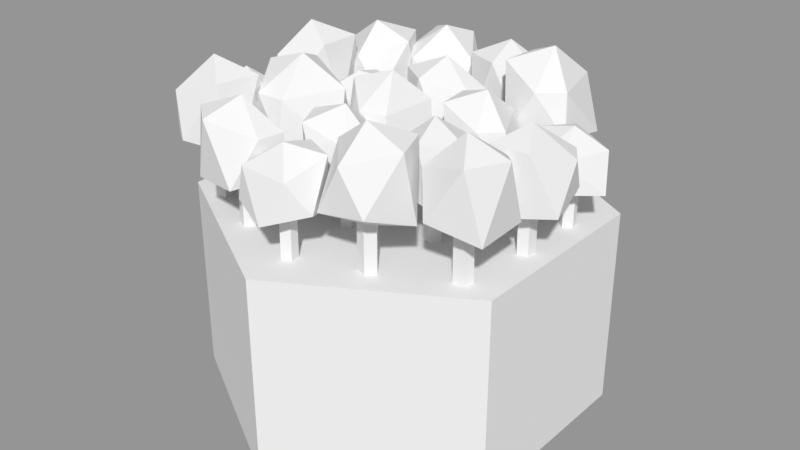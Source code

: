 # Source: forest01.blend  (saved by Blender 2.79.0; exported with 4.5.12 LTS)
import bpy
from mathutils import Matrix  # noqa: F401  (used for matrix-valued properties, if any)

bpy.ops.wm.read_factory_settings(use_empty=True)
scene = bpy.context.scene
scene.name = 'Scene'

# ---- collections
col_collection_1 = bpy.data.collections.new('Collection 1'); scene.collection.children.link(col_collection_1)

# ---- materials (node trees are filled in below, after node groups)
mat_top = bpy.data.materials.new('Top')
mat_top.alpha_threshold = 0.0
mat_top.use_transparent_shadow = False
mat_top.roughness = 0.5
mat_base = bpy.data.materials.new('Base')
mat_base.alpha_threshold = 0.0
mat_base.use_transparent_shadow = False
mat_base.roughness = 0.5
mat_stems = bpy.data.materials.new('Stems')
mat_stems.alpha_threshold = 0.0
mat_stems.use_transparent_shadow = False
mat_stems.roughness = 0.5
mat_canopy = bpy.data.materials.new('Canopy')
mat_canopy.alpha_threshold = 0.0
mat_canopy.use_transparent_shadow = False
mat_canopy.roughness = 0.5

# ---- material node trees

# ---- meshes
me_cylinder_002 = bpy.data.meshes.new('Cylinder.002')
me_cylinder_002.from_pydata([(0.0, 0.5, -0.25), (0.0, 0.5, 0.25), (0.433, 0.25, -0.25), (0.433, 0.25, 0.25), (0.433, -0.25, -0.25), (0.433, -0.25, 0.25), (-4.371e-08, -0.5, -0.25), (-4.371e-08, -0.5, 0.25), (-0.433, -0.25, -0.25), (-0.433, -0.25, 0.25), (-0.433, 0.25, -0.25), (-0.433, 0.25, 0.25), (-0.02333, -0.189, 0.25), (-0.01045, -0.1671, 0.25), (0.01443, -0.1725, 0.25), (0.01692, -0.1977, 0.25), (-0.006416, -0.2079, 0.25), (0.04724, -0.1037, 0.3697), (0.1042, -0.2063, 0.3872), (0.008676, -0.2924, 0.3697), (-0.09055, -0.2255, 0.3614), (-0.06613, -0.1149, 0.3921), (0.09242, -0.2028, 0.4735), (0.06258, -0.2588, 0.4735), (-0.05078, -0.27, 0.5081), (-0.09423, -0.1884, 0.5063), (-0.009666, -0.1071, 0.4735), (-0.001771, -0.1869, 0.5376), (-0.02333, -0.189, 0.3491), (-0.01866, -0.1942, 0.3455), (-0.006416, -0.2079, 0.348), (3.388e-05, -0.2051, 0.3465), (0.01692, -0.1977, 0.3514), (0.01617, -0.1901, 0.3494), (0.01443, -0.1725, 0.35), (0.007551, -0.171, 0.347), (-0.01045, -0.1671, 0.3533), (-0.01401, -0.1732, 0.3513), (-0.0259, -0.007341, 0.25), (0.000345, -0.002442, 0.25), (0.01313, -0.02589, 0.25), (-0.00521, -0.04528, 0.25), (-0.02933, -0.03382, 0.25), (0.09045, -0.00432, 0.3817), (0.04792, -0.1204, 0.4009), (-0.08623, -0.1042, 0.3817), (-0.1012, 0.02066, 0.3726), (0.003667, 0.07777, 0.4064), (0.04259, -0.1086, 0.4959), (-0.02245, -0.1237, 0.4959), (-0.1092, -0.04159, 0.534), (-0.0741, 0.04927, 0.532), (0.04868, 0.03844, 0.4959), (-0.009393, -0.02296, 0.5665), (-0.0259, -0.007341, 0.3591), (-0.02685, -0.01466, 0.355), (-0.02933, -0.03382, 0.3578), (-0.02267, -0.03699, 0.3562), (-0.00521, -0.04528, 0.3616), (0.0003106, -0.03945, 0.3594), (0.01313, -0.02589, 0.36), (0.009598, -0.01941, 0.3568), (0.000345, -0.002442, 0.3637), (-0.006909, -0.003796, 0.3615), (-0.1616, 0.06532, 0.25), (-0.1555, 0.04207, 0.25), (-0.1758, 0.02837, 0.25), (-0.1944, 0.04316, 0.25), (-0.1857, 0.066, 0.25), (-0.1513, -0.03948, 0.3577), (-0.2584, -0.01171, 0.3734), (-0.2527, 0.1109, 0.3577), (-0.1414, 0.1359, 0.3503), (-0.08315, 0.04642, 0.3779), (-0.2482, -0.005827, 0.4511), (-0.266, 0.05154, 0.4511), (-0.1979, 0.1374, 0.4822), (-0.1139, 0.114, 0.4806), (-0.1156, 0.002162, 0.4511), (-0.1746, 0.04898, 0.5088), (-0.1616, 0.06532, 0.3392), (-0.1683, 0.06551, 0.3359), (-0.1857, 0.066, 0.3382), (-0.1881, 0.05968, 0.3369), (-0.1944, 0.04316, 0.3413), (-0.1888, 0.03871, 0.3395), (-0.1758, 0.02837, 0.34), (-0.1702, 0.03216, 0.3373), (-0.1555, 0.04207, 0.343), (-0.1572, 0.0485, 0.3412), (-0.1904, -0.1113, 0.25), (-0.162, -0.1126, 0.25), (-0.1563, -0.1392, 0.25), (-0.1813, -0.1544, 0.25), (-0.2024, -0.1372, 0.25), (-0.07019, -0.1357, 0.3945), (-0.1507, -0.2426, 0.4156), (-0.2831, -0.1947, 0.3945), (-0.2587, -0.06537, 0.3846), (-0.133, -0.03252, 0.4216), (-0.1525, -0.2295, 0.5199), (-0.2239, -0.2293, 0.5199), (-0.2868, -0.1262, 0.5617), (-0.2218, -0.04292, 0.5595), (-0.0994, -0.08274, 0.5199), (-0.1785, -0.1309, 0.5974), (-0.1904, -0.1113, 0.3697), (-0.1937, -0.1185, 0.3653), (-0.2024, -0.1372, 0.3683), (-0.1966, -0.1419, 0.3666), (-0.1813, -0.1544, 0.3725), (-0.1738, -0.1498, 0.3701), (-0.1563, -0.1392, 0.3707), (-0.1579, -0.1318, 0.3672), (-0.162, -0.1126, 0.3748), (-0.1698, -0.1122, 0.3723), (-0.1985, -0.3295, 0.25), (-0.1944, -0.3038, 0.25), (-0.1683, -0.299, 0.25), (-0.1563, -0.3216, 0.25), (-0.175, -0.3405, 0.25), (-0.1628, -0.2213, 0.3764), (-0.06882, -0.2949, 0.3949), (-0.1283, -0.4138, 0.3764), (-0.2495, -0.3905, 0.3677), (-0.268, -0.2769, 0.4001), (-0.08151, -0.2964, 0.4861), (-0.08901, -0.3608, 0.4861), (-0.1942, -0.4164, 0.5226), (-0.2672, -0.3571, 0.5207), (-0.2165, -0.2471, 0.4861), (-0.1785, -0.3189, 0.5538), (-0.1985, -0.3295, 0.3547), (-0.192, -0.3325, 0.3508), (-0.175, -0.3405, 0.3535), (-0.1698, -0.3353, 0.352), (-0.1563, -0.3216, 0.3571), (-0.1599, -0.3148, 0.355), (-0.1683, -0.299, 0.3556), (-0.1755, -0.3003, 0.3525), (-0.1944, -0.3038, 0.3592), (-0.1955, -0.3109, 0.357), (-0.3148, -0.2666, 0.25), (-0.3413, -0.276, 0.25), (-0.3571, -0.2536, 0.25), (-0.3404, -0.2304, 0.25), (-0.3142, -0.2384, 0.25), (-0.4346, -0.2887, 0.3928), (-0.4037, -0.1608, 0.4136), (-0.2633, -0.1558, 0.3928), (-0.2339, -0.2835, 0.3829), (-0.3358, -0.3601, 0.4195), (-0.3968, -0.1722, 0.5166), (-0.3314, -0.1459, 0.5166), (-0.2326, -0.2173, 0.5579), (-0.2587, -0.3177, 0.5557), (-0.3866, -0.3265, 0.5166), (-0.3336, -0.253, 0.5931), (-0.3148, -0.2666, 0.3683), (-0.3146, -0.2588, 0.3639), (-0.3142, -0.2384, 0.3669), (-0.3214, -0.2362, 0.3652), (-0.3404, -0.2304, 0.371), (-0.3454, -0.2374, 0.3686), (-0.3571, -0.2536, 0.3693), (-0.3528, -0.2598, 0.3658), (-0.3413, -0.276, 0.3733), (-0.334, -0.2734, 0.3708), (-0.3887, -0.1243, 0.25), (-0.4136, -0.1167, 0.25), (-0.409, -0.09538, 0.25), (-0.3813, -0.08979, 0.25), (-0.3688, -0.1077, 0.25), (-0.4869, -0.0779, 0.3598), (-0.3766, -0.01644, 0.3759), (-0.2761, -0.08334, 0.3598), (-0.3447, -0.1747, 0.3523), (-0.4683, -0.17, 0.3804), (-0.3798, -0.02667, 0.4551), (-0.3163, -0.04349, 0.4551), (-0.2977, -0.1356, 0.4868), (-0.3856, -0.183, 0.4852), (-0.4801, -0.1245, 0.4551), (-0.3923, -0.1068, 0.5139), (-0.3887, -0.1243, 0.341), (-0.3832, -0.1197, 0.3376), (-0.3688, -0.1077, 0.3399), (-0.3722, -0.1027, 0.3386), (-0.3813, -0.08979, 0.3431), (-0.3896, -0.09147, 0.3412), (-0.409, -0.09538, 0.3417), (-0.4103, -0.1013, 0.339), (-0.4136, -0.1167, 0.3448), (-0.4067, -0.1188, 0.343), (-0.2513, 0.232, 0.25), (-0.2667, 0.2105, 0.25), (-0.2941, 0.2167, 0.25), (-0.2956, 0.2419, 0.25), (-0.2692, 0.2514, 0.25), (-0.3337, 0.1488, 0.3831), (-0.3921, 0.2531, 0.4025), (-0.282, 0.3364, 0.3831), (-0.175, 0.2666, 0.3739), (-0.2074, 0.1566, 0.408), (-0.3792, 0.2493, 0.4985), (-0.3434, 0.3044, 0.4985), (-0.217, 0.3123, 0.537), (-0.1727, 0.2293, 0.535), (-0.2704, 0.1505, 0.4985), (-0.2754, 0.2305, 0.5699), (-0.2513, 0.232, 0.3602), (-0.2563, 0.2374, 0.3562), (-0.2692, 0.2514, 0.359), (-0.2765, 0.2488, 0.3574), (-0.2956, 0.2419, 0.3628), (-0.2952, 0.2343, 0.3606), (-0.2941, 0.2167, 0.3612), (-0.2865, 0.215, 0.3579), (-0.2667, 0.2105, 0.3649), (-0.2624, 0.2165, 0.3627), (-0.3372, 0.07298, 0.25), (-0.3607, 0.05741, 0.25), (-0.38, 0.07563, 0.25), (-0.3684, 0.1025, 0.25), (-0.3419, 0.1008, 0.25), (-0.4473, 0.02261, 0.3914), (-0.4419, 0.1558, 0.4121), (-0.309, 0.1943, 0.3914), (-0.2568, 0.07564, 0.3817), (-0.3395, -0.02406, 0.4179), (-0.4333, 0.1463, 0.5141), (-0.3758, 0.1878, 0.5141), (-0.268, 0.1411, 0.555), (-0.274, 0.03605, 0.5528), (-0.3944, -0.003099, 0.5141), (-0.3576, 0.08186, 0.5899), (-0.3372, 0.07298, 0.3671), (-0.3385, 0.08068, 0.3628), (-0.3419, 0.1008, 0.3658), (-0.3492, 0.1013, 0.3641), (-0.3684, 0.1025, 0.3699), (-0.3719, 0.09438, 0.3675), (-0.38, 0.07563, 0.3681), (-0.3747, 0.07059, 0.3647), (-0.3607, 0.05741, 0.3721), (-0.3542, 0.06171, 0.3697), (-0.1243, 0.3421, 0.25), (-0.1034, 0.3251, 0.25), (-0.1142, 0.3018, 0.25), (-0.1418, 0.3044, 0.25), (-0.148, 0.3293, 0.25), (-0.04685, 0.2557, 0.381), (-0.1685, 0.2205, 0.4002), (-0.2418, 0.3315, 0.381), (-0.15, 0.4154, 0.372), (-0.03605, 0.3692, 0.4056), (-0.1624, 0.2313, 0.4946), (-0.2166, 0.2719, 0.4946), (-0.2058, 0.3854, 0.5325), (-0.1093, 0.4116, 0.5306), (-0.03901, 0.3122, 0.4946), (-0.1263, 0.3205, 0.5649), (-0.1243, 0.3421, 0.3585), (-0.1308, 0.3386, 0.3545), (-0.148, 0.3293, 0.3573), (-0.1463, 0.3224, 0.3557), (-0.1418, 0.3044, 0.3611), (-0.1335, 0.3036, 0.3589), (-0.1142, 0.3018, 0.3595), (-0.1112, 0.3082, 0.3563), (-0.1034, 0.3251, 0.3631), (-0.1091, 0.3298, 0.3609), (-0.02277, 0.1536, 0.25), (-0.02142, 0.1797, 0.25), (0.003673, 0.1861, 0.25), (0.01783, 0.164, 0.25), (0.001493, 0.1439, 0.25), (0.0008877, 0.2647, 0.3759), (0.1009, 0.1961, 0.3943), (0.05508, 0.07279, 0.3759), (-0.0664, 0.08898, 0.3673), (-0.09652, 0.2023, 0.3995), (0.08864, 0.1939, 0.4851), (0.08805, 0.1286, 0.4851), (-0.009362, 0.06619, 0.5215), (-0.08729, 0.1216, 0.5196), (-0.04907, 0.2355, 0.4851), (-0.004237, 0.1654, 0.5526), (-0.02277, 0.1536, 0.3543), (-0.01606, 0.1509, 0.3505), (0.001493, 0.1439, 0.3531), (0.006009, 0.1494, 0.3516), (0.01783, 0.164, 0.3567), (0.01357, 0.1706, 0.3546), (0.003673, 0.1861, 0.3552), (-0.003262, 0.1843, 0.3521), (-0.02142, 0.1797, 0.3587), (-0.02179, 0.1724, 0.3566), (0.02788, 0.3389, 0.25), (0.02395, 0.3648, 0.25), (0.04735, 0.3766, 0.25), (0.06575, 0.3581, 0.25), (0.05372, 0.3348, 0.25), (0.02875, 0.453, 0.377), (0.1411, 0.4081, 0.3955), (0.1208, 0.277, 0.377), (-0.002034, 0.2659, 0.3683), (-0.05455, 0.3703, 0.4008), (0.1294, 0.4032, 0.4871), (0.142, 0.339, 0.4871), (0.05871, 0.2563, 0.5238), (-0.02918, 0.2932, 0.5219), (-0.01453, 0.4133, 0.4871), (0.04373, 0.3546, 0.5552), (0.02788, 0.3389, 0.3552), (0.03502, 0.3378, 0.3513), (0.05372, 0.3348, 0.354), (0.05704, 0.3412, 0.3525), (0.06575, 0.3581, 0.3576), (0.06021, 0.3637, 0.3555), (0.04735, 0.3766, 0.3561), (0.04088, 0.3734, 0.353), (0.02395, 0.3648, 0.3597), (0.02504, 0.3576, 0.3575), (0.2026, 0.2737, 0.25), (0.2261, 0.2903, 0.25), (0.2458, 0.2723, 0.25), (0.2345, 0.2445, 0.25), (0.2078, 0.2454, 0.25), (0.3126, 0.3284, 0.395), (0.3091, 0.1923, 0.4161), (0.176, 0.149, 0.395), (0.1219, 0.2685, 0.385), (0.2037, 0.3728, 0.4221), (0.3003, 0.2018, 0.5206), (0.2431, 0.1576, 0.5206), (0.1341, 0.202, 0.5625), (0.1386, 0.3094, 0.5604), (0.2591, 0.3531, 0.5206), (0.2234, 0.2652, 0.5983), (0.2026, 0.2737, 0.3701), (0.2041, 0.2658, 0.3656), (0.2078, 0.2454, 0.3687), (0.2152, 0.2451, 0.3669), (0.2345, 0.2445, 0.3728), (0.2379, 0.2529, 0.3704), (0.2458, 0.2723, 0.3711), (0.2403, 0.2772, 0.3675), (0.2261, 0.2903, 0.3752), (0.2196, 0.2857, 0.3727), (0.1568, 0.078, 0.25), (0.1763, 0.09432, 0.25), (0.1979, 0.08095, 0.25), (0.1919, 0.05636, 0.25), (0.1665, 0.05454, 0.25), (0.2518, 0.1349, 0.3697), (0.2713, 0.01924, 0.3872), (0.1526, -0.03017, 0.3697), (0.08129, 0.06591, 0.3615), (0.1412, 0.1621, 0.3921), (0.2614, 0.02643, 0.4735), (0.2146, -0.01643, 0.4735), (0.104, 0.01074, 0.5081), (0.09019, 0.1022, 0.5063), (0.197, 0.1507, 0.4735), (0.1779, 0.07283, 0.5376), (0.1568, 0.078, 0.3492), (0.1595, 0.07152, 0.3455), (0.1665, 0.05454, 0.348), (0.1735, 0.05504, 0.3466), (0.1919, 0.05636, 0.3515), (0.1937, 0.06376, 0.3494), (0.1979, 0.08095, 0.35), (0.1919, 0.08465, 0.3471), (0.1763, 0.09432, 0.3534), (0.1709, 0.08981, 0.3513), (0.1923, -0.1406, 0.25), (0.1681, -0.1332, 0.25), (0.1675, -0.1077, 0.25), (0.1915, -0.09946, 0.25), (0.2068, -0.1198, 0.25), (0.09297, -0.09182, 0.3697), (0.1795, -0.01259, 0.3872), (0.2855, -0.08549, 0.3697), (0.2435, -0.1975, 0.3614), (0.1302, -0.1995, 0.3921), (0.1789, -0.02485, 0.4735), (0.2403, -0.04087, 0.4735), (0.2775, -0.1485, 0.5081), (0.2082, -0.2097, 0.5063), (0.1095, -0.1464, 0.4735), (0.1852, -0.1202, 0.5376), (0.1923, -0.1406, 0.3491), (0.1963, -0.1349, 0.3455), (0.2068, -0.1198, 0.348), (0.2025, -0.1142, 0.3465), (0.1915, -0.09946, 0.3514), (0.1843, -0.102, 0.3494), (0.1675, -0.1077, 0.35), (0.1677, -0.1148, 0.347), (0.1681, -0.1332, 0.3533), (0.1748, -0.1353, 0.3513), (0.3592, 0.142, 0.25), (0.3827, 0.1414, 0.25), (0.3879, 0.1195, 0.25), (0.3676, 0.1066, 0.25), (0.3499, 0.1204, 0.25), (0.4588, 0.1239, 0.3482), (0.3946, 0.03429, 0.3625), (0.2845, 0.07155, 0.3482), (0.3021, 0.1787, 0.3414), (0.405, 0.208, 0.3666), (0.3929, 0.04506, 0.4334), (0.334, 0.04396, 0.4334), (0.2801, 0.128, 0.4618), (0.332, 0.1979, 0.4603), (0.4337, 0.1671, 0.4334), (0.3695, 0.126, 0.486), (0.3592, 0.142, 0.3313), (0.3567, 0.136, 0.3283), (0.3499, 0.1204, 0.3304), (0.3548, 0.1166, 0.3292), (0.3676, 0.1066, 0.3332), (0.3737, 0.1105, 0.3316), (0.3879, 0.1195, 0.332), (0.3865, 0.1256, 0.3296), (0.3827, 0.1414, 0.3348), (0.3762, 0.1416, 0.3331), (0.361, -0.06053, 0.25), (0.3478, -0.03846, 0.25), (0.3646, -0.01842, 0.25), (0.3881, -0.0281, 0.25), (0.3859, -0.05413, 0.25), (0.3194, 0.04403, 0.3736), (0.4377, 0.04714, 0.3917), (0.4681, -0.08049, 0.3736), (0.3611, -0.1389, 0.3651), (0.2748, -0.06429, 0.3968), (0.4289, 0.03809, 0.4808), (0.4642, -0.01557, 0.4808), (0.4196, -0.1239, 0.5166), (0.3264, -0.1247, 0.5147), (0.295, -0.00927, 0.4808), (0.3695, -0.03993, 0.5471), (0.361, -0.06053, 0.3524), (0.3679, -0.05876, 0.3486), (0.3859, -0.05413, 0.3512), (0.3865, -0.04693, 0.3497), (0.3881, -0.0281, 0.3548), (0.381, -0.02519, 0.3527), (0.3646, -0.01842, 0.3533), (0.36, -0.02396, 0.3502), (0.3478, -0.03846, 0.3567), (0.3515, -0.04456, 0.3546), (0.3559, -0.2408, 0.25), (0.3289, -0.2414, 0.25), (0.3192, -0.2157, 0.25), (0.3402, -0.1992, 0.25), (0.3628, -0.2148, 0.25), (0.2389, -0.2244, 0.3852), (0.2969, -0.1149, 0.405), (0.4291, -0.1535, 0.3852), (0.4276, -0.2815, 0.3759), (0.315, -0.3214, 0.4106), (0.3006, -0.1276, 0.5025), (0.3678, -0.1233, 0.5025), (0.4439, -0.2203, 0.5416), (0.3967, -0.3058, 0.5396), (0.2751, -0.2744, 0.5025), (0.3414, -0.2224, 0.575), (0.3559, -0.2408, 0.362), (0.3578, -0.2336, 0.3579), (0.3628, -0.2148, 0.3607), (0.3566, -0.2105, 0.3591), (0.3402, -0.1992, 0.3646), (0.3339, -0.2042, 0.3623), (0.3192, -0.2157, 0.363), (0.3219, -0.2228, 0.3596), (0.3289, -0.2414, 0.3668), (0.3364, -0.2412, 0.3645), (0.1929, -0.3149, 0.25), (0.1743, -0.3343, 0.25), (0.1469, -0.3247, 0.25), (0.1485, -0.2994, 0.25), (0.1769, -0.2934, 0.25), (0.09729, -0.387, 0.3884), (0.05034, -0.2761, 0.4086), (0.1746, -0.2074, 0.3884), (0.2761, -0.2903, 0.3789), (0.2287, -0.3953, 0.4143), (0.06318, -0.2815, 0.5084), (0.1071, -0.2314, 0.5084), (0.2385, -0.2397, 0.5484), (0.2737, -0.3276, 0.5464), (0.1628, -0.3934, 0.5084), (0.1679, -0.3134, 0.5826), (0.1929, -0.3149, 0.3646), (0.1885, -0.309, 0.3604), (0.1769, -0.2934, 0.3633), (0.1691, -0.2951, 0.3616), (0.1485, -0.2994, 0.3673), (0.148, -0.307, 0.365), (0.1469, -0.3247, 0.3656), (0.1545, -0.3274, 0.3622), (0.1743, -0.3343, 0.3695), (0.1795, -0.3289, 0.3671), (0.01491, -0.3611, 0.25), (0.0182, -0.3852, 0.25), (-0.003666, -0.3958, 0.25), (-0.02046, -0.3783, 0.25), (-0.00898, -0.3569, 0.25), (0.01249, -0.4669, 0.3589), (-0.091, -0.4233, 0.3748), (-0.07036, -0.3022, 0.3589), (0.04368, -0.294, 0.3514), (0.09089, -0.3916, 0.3793), (-0.08011, -0.419, 0.4533), (-0.09089, -0.3593, 0.4533), (-0.01249, -0.284, 0.4848), (0.06846, -0.3198, 0.4832), (0.05318, -0.4308, 0.4533), (2.661e-10, -0.3755, 0.5117), (0.01491, -0.3611, 0.3402), (0.008309, -0.36, 0.3369), (-0.00898, -0.3569, 0.3391), (-0.01215, -0.3628, 0.3378), (-0.02046, -0.3783, 0.3423), (-0.01541, -0.3836, 0.3404), (-0.003666, -0.3958, 0.3409), (0.002376, -0.3929, 0.3383), (0.0182, -0.3852, 0.344), (0.01729, -0.3785, 0.3422)], [], [(0, 1, 3, 2), (2, 3, 5, 4), (4, 5, 7, 6), (6, 7, 9, 8), (3, 1, 11, 9, 7, 5), (8, 9, 11, 10), (10, 11, 1, 0), (0, 2, 4, 6, 8, 10), (12, 28, 37, 36, 13), (13, 36, 35, 34, 14), (14, 34, 33, 32, 15), (15, 32, 31, 30, 16), (16, 30, 29, 28, 12), (12, 13, 14, 15, 16), (17, 35, 36, 37, 21), (17, 21, 26), (18, 17, 22), (19, 18, 23), (20, 19, 24), (21, 20, 25), (17, 26, 22), (18, 22, 23), (19, 23, 24), (20, 24, 25), (21, 25, 26), (22, 26, 27), (23, 22, 27), (24, 23, 27), (25, 24, 27), (26, 25, 27), (33, 34, 35, 17, 18), (31, 32, 33, 18, 19), (37, 28, 29, 20, 21), (29, 30, 31, 19, 20), (38, 54, 63, 62, 39), (39, 62, 61, 60, 40), (40, 60, 59, 58, 41), (41, 58, 57, 56, 42), (42, 56, 55, 54, 38), (38, 39, 40, 41, 42), (43, 61, 62, 63, 47), (43, 47, 52), (44, 43, 48), (45, 44, 49), (46, 45, 50), (47, 46, 51), (43, 52, 48), (44, 48, 49), (45, 49, 50), (46, 50, 51), (47, 51, 52), (48, 52, 53), (49, 48, 53), (50, 49, 53), (51, 50, 53), (52, 51, 53), (59, 60, 61, 43, 44), (57, 58, 59, 44, 45), (63, 54, 55, 46, 47), (55, 56, 57, 45, 46), (64, 80, 89, 88, 65), (65, 88, 87, 86, 66), (66, 86, 85, 84, 67), (67, 84, 83, 82, 68), (68, 82, 81, 80, 64), (64, 65, 66, 67, 68), (69, 87, 88, 89, 73), (69, 73, 78), (70, 69, 74), (71, 70, 75), (72, 71, 76), (73, 72, 77), (69, 78, 74), (70, 74, 75), (71, 75, 76), (72, 76, 77), (73, 77, 78), (74, 78, 79), (75, 74, 79), (76, 75, 79), (77, 76, 79), (78, 77, 79), (85, 86, 87, 69, 70), (83, 84, 85, 70, 71), (89, 80, 81, 72, 73), (81, 82, 83, 71, 72), (90, 106, 115, 114, 91), (91, 114, 113, 112, 92), (92, 112, 111, 110, 93), (93, 110, 109, 108, 94), (94, 108, 107, 106, 90), (90, 91, 92, 93, 94), (95, 113, 114, 115, 99), (95, 99, 104), (96, 95, 100), (97, 96, 101), (98, 97, 102), (99, 98, 103), (95, 104, 100), (96, 100, 101), (97, 101, 102), (98, 102, 103), (99, 103, 104), (100, 104, 105), (101, 100, 105), (102, 101, 105), (103, 102, 105), (104, 103, 105), (111, 112, 113, 95, 96), (109, 110, 111, 96, 97), (115, 106, 107, 98, 99), (107, 108, 109, 97, 98), (116, 132, 141, 140, 117), (117, 140, 139, 138, 118), (118, 138, 137, 136, 119), (119, 136, 135, 134, 120), (120, 134, 133, 132, 116), (116, 117, 118, 119, 120), (121, 139, 140, 141, 125), (121, 125, 130), (122, 121, 126), (123, 122, 127), (124, 123, 128), (125, 124, 129), (121, 130, 126), (122, 126, 127), (123, 127, 128), (124, 128, 129), (125, 129, 130), (126, 130, 131), (127, 126, 131), (128, 127, 131), (129, 128, 131), (130, 129, 131), (137, 138, 139, 121, 122), (135, 136, 137, 122, 123), (141, 132, 133, 124, 125), (133, 134, 135, 123, 124), (142, 158, 167, 166, 143), (143, 166, 165, 164, 144), (144, 164, 163, 162, 145), (145, 162, 161, 160, 146), (146, 160, 159, 158, 142), (142, 143, 144, 145, 146), (147, 165, 166, 167, 151), (147, 151, 156), (148, 147, 152), (149, 148, 153), (150, 149, 154), (151, 150, 155), (147, 156, 152), (148, 152, 153), (149, 153, 154), (150, 154, 155), (151, 155, 156), (152, 156, 157), (153, 152, 157), (154, 153, 157), (155, 154, 157), (156, 155, 157), (163, 164, 165, 147, 148), (161, 162, 163, 148, 149), (167, 158, 159, 150, 151), (159, 160, 161, 149, 150), (168, 184, 193, 192, 169), (169, 192, 191, 190, 170), (170, 190, 189, 188, 171), (171, 188, 187, 186, 172), (172, 186, 185, 184, 168), (168, 169, 170, 171, 172), (173, 191, 192, 193, 177), (173, 177, 182), (174, 173, 178), (175, 174, 179), (176, 175, 180), (177, 176, 181), (173, 182, 178), (174, 178, 179), (175, 179, 180), (176, 180, 181), (177, 181, 182), (178, 182, 183), (179, 178, 183), (180, 179, 183), (181, 180, 183), (182, 181, 183), (189, 190, 191, 173, 174), (187, 188, 189, 174, 175), (193, 184, 185, 176, 177), (185, 186, 187, 175, 176), (194, 210, 219, 218, 195), (195, 218, 217, 216, 196), (196, 216, 215, 214, 197), (197, 214, 213, 212, 198), (198, 212, 211, 210, 194), (194, 195, 196, 197, 198), (199, 217, 218, 219, 203), (199, 203, 208), (200, 199, 204), (201, 200, 205), (202, 201, 206), (203, 202, 207), (199, 208, 204), (200, 204, 205), (201, 205, 206), (202, 206, 207), (203, 207, 208), (204, 208, 209), (205, 204, 209), (206, 205, 209), (207, 206, 209), (208, 207, 209), (215, 216, 217, 199, 200), (213, 214, 215, 200, 201), (219, 210, 211, 202, 203), (211, 212, 213, 201, 202), (220, 236, 245, 244, 221), (221, 244, 243, 242, 222), (222, 242, 241, 240, 223), (223, 240, 239, 238, 224), (224, 238, 237, 236, 220), (220, 221, 222, 223, 224), (225, 243, 244, 245, 229), (225, 229, 234), (226, 225, 230), (227, 226, 231), (228, 227, 232), (229, 228, 233), (225, 234, 230), (226, 230, 231), (227, 231, 232), (228, 232, 233), (229, 233, 234), (230, 234, 235), (231, 230, 235), (232, 231, 235), (233, 232, 235), (234, 233, 235), (241, 242, 243, 225, 226), (239, 240, 241, 226, 227), (245, 236, 237, 228, 229), (237, 238, 239, 227, 228), (246, 262, 271, 270, 247), (247, 270, 269, 268, 248), (248, 268, 267, 266, 249), (249, 266, 265, 264, 250), (250, 264, 263, 262, 246), (246, 247, 248, 249, 250), (251, 269, 270, 271, 255), (251, 255, 260), (252, 251, 256), (253, 252, 257), (254, 253, 258), (255, 254, 259), (251, 260, 256), (252, 256, 257), (253, 257, 258), (254, 258, 259), (255, 259, 260), (256, 260, 261), (257, 256, 261), (258, 257, 261), (259, 258, 261), (260, 259, 261), (267, 268, 269, 251, 252), (265, 266, 267, 252, 253), (271, 262, 263, 254, 255), (263, 264, 265, 253, 254), (272, 288, 297, 296, 273), (273, 296, 295, 294, 274), (274, 294, 293, 292, 275), (275, 292, 291, 290, 276), (276, 290, 289, 288, 272), (272, 273, 274, 275, 276), (277, 295, 296, 297, 281), (277, 281, 286), (278, 277, 282), (279, 278, 283), (280, 279, 284), (281, 280, 285), (277, 286, 282), (278, 282, 283), (279, 283, 284), (280, 284, 285), (281, 285, 286), (282, 286, 287), (283, 282, 287), (284, 283, 287), (285, 284, 287), (286, 285, 287), (293, 294, 295, 277, 278), (291, 292, 293, 278, 279), (297, 288, 289, 280, 281), (289, 290, 291, 279, 280), (298, 314, 323, 322, 299), (299, 322, 321, 320, 300), (300, 320, 319, 318, 301), (301, 318, 317, 316, 302), (302, 316, 315, 314, 298), (298, 299, 300, 301, 302), (303, 321, 322, 323, 307), (303, 307, 312), (304, 303, 308), (305, 304, 309), (306, 305, 310), (307, 306, 311), (303, 312, 308), (304, 308, 309), (305, 309, 310), (306, 310, 311), (307, 311, 312), (308, 312, 313), (309, 308, 313), (310, 309, 313), (311, 310, 313), (312, 311, 313), (319, 320, 321, 303, 304), (317, 318, 319, 304, 305), (323, 314, 315, 306, 307), (315, 316, 317, 305, 306), (324, 340, 349, 348, 325), (325, 348, 347, 346, 326), (326, 346, 345, 344, 327), (327, 344, 343, 342, 328), (328, 342, 341, 340, 324), (324, 325, 326, 327, 328), (329, 347, 348, 349, 333), (329, 333, 338), (330, 329, 334), (331, 330, 335), (332, 331, 336), (333, 332, 337), (329, 338, 334), (330, 334, 335), (331, 335, 336), (332, 336, 337), (333, 337, 338), (334, 338, 339), (335, 334, 339), (336, 335, 339), (337, 336, 339), (338, 337, 339), (345, 346, 347, 329, 330), (343, 344, 345, 330, 331), (349, 340, 341, 332, 333), (341, 342, 343, 331, 332), (350, 366, 375, 374, 351), (351, 374, 373, 372, 352), (352, 372, 371, 370, 353), (353, 370, 369, 368, 354), (354, 368, 367, 366, 350), (350, 351, 352, 353, 354), (355, 373, 374, 375, 359), (355, 359, 364), (356, 355, 360), (357, 356, 361), (358, 357, 362), (359, 358, 363), (355, 364, 360), (356, 360, 361), (357, 361, 362), (358, 362, 363), (359, 363, 364), (360, 364, 365), (361, 360, 365), (362, 361, 365), (363, 362, 365), (364, 363, 365), (371, 372, 373, 355, 356), (369, 370, 371, 356, 357), (375, 366, 367, 358, 359), (367, 368, 369, 357, 358), (376, 392, 401, 400, 377), (377, 400, 399, 398, 378), (378, 398, 397, 396, 379), (379, 396, 395, 394, 380), (380, 394, 393, 392, 376), (376, 377, 378, 379, 380), (381, 399, 400, 401, 385), (381, 385, 390), (382, 381, 386), (383, 382, 387), (384, 383, 388), (385, 384, 389), (381, 390, 386), (382, 386, 387), (383, 387, 388), (384, 388, 389), (385, 389, 390), (386, 390, 391), (387, 386, 391), (388, 387, 391), (389, 388, 391), (390, 389, 391), (397, 398, 399, 381, 382), (395, 396, 397, 382, 383), (401, 392, 393, 384, 385), (393, 394, 395, 383, 384), (402, 418, 427, 426, 403), (403, 426, 425, 424, 404), (404, 424, 423, 422, 405), (405, 422, 421, 420, 406), (406, 420, 419, 418, 402), (402, 403, 404, 405, 406), (407, 425, 426, 427, 411), (407, 411, 416), (408, 407, 412), (409, 408, 413), (410, 409, 414), (411, 410, 415), (407, 416, 412), (408, 412, 413), (409, 413, 414), (410, 414, 415), (411, 415, 416), (412, 416, 417), (413, 412, 417), (414, 413, 417), (415, 414, 417), (416, 415, 417), (423, 424, 425, 407, 408), (421, 422, 423, 408, 409), (427, 418, 419, 410, 411), (419, 420, 421, 409, 410), (428, 444, 453, 452, 429), (429, 452, 451, 450, 430), (430, 450, 449, 448, 431), (431, 448, 447, 446, 432), (432, 446, 445, 444, 428), (428, 429, 430, 431, 432), (433, 451, 452, 453, 437), (433, 437, 442), (434, 433, 438), (435, 434, 439), (436, 435, 440), (437, 436, 441), (433, 442, 438), (434, 438, 439), (435, 439, 440), (436, 440, 441), (437, 441, 442), (438, 442, 443), (439, 438, 443), (440, 439, 443), (441, 440, 443), (442, 441, 443), (449, 450, 451, 433, 434), (447, 448, 449, 434, 435), (453, 444, 445, 436, 437), (445, 446, 447, 435, 436), (454, 470, 479, 478, 455), (455, 478, 477, 476, 456), (456, 476, 475, 474, 457), (457, 474, 473, 472, 458), (458, 472, 471, 470, 454), (454, 455, 456, 457, 458), (459, 477, 478, 479, 463), (459, 463, 468), (460, 459, 464), (461, 460, 465), (462, 461, 466), (463, 462, 467), (459, 468, 464), (460, 464, 465), (461, 465, 466), (462, 466, 467), (463, 467, 468), (464, 468, 469), (465, 464, 469), (466, 465, 469), (467, 466, 469), (468, 467, 469), (475, 476, 477, 459, 460), (473, 474, 475, 460, 461), (479, 470, 471, 462, 463), (471, 472, 473, 461, 462), (480, 496, 505, 504, 481), (481, 504, 503, 502, 482), (482, 502, 501, 500, 483), (483, 500, 499, 498, 484), (484, 498, 497, 496, 480), (480, 481, 482, 483, 484), (485, 503, 504, 505, 489), (485, 489, 494), (486, 485, 490), (487, 486, 491), (488, 487, 492), (489, 488, 493), (485, 494, 490), (486, 490, 491), (487, 491, 492), (488, 492, 493), (489, 493, 494), (490, 494, 495), (491, 490, 495), (492, 491, 495), (493, 492, 495), (494, 493, 495), (501, 502, 503, 485, 486), (499, 500, 501, 486, 487), (505, 496, 497, 488, 489), (497, 498, 499, 487, 488), (506, 522, 531, 530, 507), (507, 530, 529, 528, 508), (508, 528, 527, 526, 509), (509, 526, 525, 524, 510), (510, 524, 523, 522, 506), (506, 507, 508, 509, 510), (511, 529, 530, 531, 515), (511, 515, 520), (512, 511, 516), (513, 512, 517), (514, 513, 518), (515, 514, 519), (511, 520, 516), (512, 516, 517), (513, 517, 518), (514, 518, 519), (515, 519, 520), (516, 520, 521), (517, 516, 521), (518, 517, 521), (519, 518, 521), (520, 519, 521), (527, 528, 529, 511, 512), (525, 526, 527, 512, 513), (531, 522, 523, 514, 515), (523, 524, 525, 513, 514)])
me_cylinder_002.polygons.foreach_set('material_index', [1, 1, 1, 1, 0, 1, 1, 1, 2, 2, 2, 2, 2, 0, 3, 3, 3, 3, 3, 3, 3, 3, 3, 3, 3, 3, 3, 3, 3, 3, 3, 3, 3, 3, 2, 2, 2, 2, 2, 0, 3, 3, 3, 3, 3, 3, 3, 3, 3, 3, 3, 3, 3, 3, 3, 3, 3, 3, 3, 3, 2, 2, 2, 2, 2, 0, 3, 3, 3, 3, 3, 3, 3, 3, 3, 3, 3, 3, 3, 3, 3, 3, 3, 3, 3, 3, 2, 2, 2, 2, 2, 0, 3, 3, 3, 3, 3, 3, 3, 3, 3, 3, 3, 3, 3, 3, 3, 3, 3, 3, 3, 3, 2, 2, 2, 2, 2, 0, 3, 3, 3, 3, 3, 3, 3, 3, 3, 3, 3, 3, 3, 3, 3, 3, 3, 3, 3, 3, 2, 2, 2, 2, 2, 0, 3, 3, 3, 3, 3, 3, 3, 3, 3, 3, 3, 3, 3, 3, 3, 3, 3, 3, 3, 3, 2, 2, 2, 2, 2, 0, 3, 3, 3, 3, 3, 3, 3, 3, 3, 3, 3, 3, 3, 3, 3, 3, 3, 3, 3, 3, 2, 2, 2, 2, 2, 0, 3, 3, 3, 3, 3, 3, 3, 3, 3, 3, 3, 3, 3, 3, 3, 3, 3, 3, 3, 3, 2, 2, 2, 2, 2, 0, 3, 3, 3, 3, 3, 3, 3, 3, 3, 3, 3, 3, 3, 3, 3, 3, 3, 3, 3, 3, 2, 2, 2, 2, 2, 0, 3, 3, 3, 3, 3, 3, 3, 3, 3, 3, 3, 3, 3, 3, 3, 3, 3, 3, 3, 3, 2, 2, 2, 2, 2, 0, 3, 3, 3, 3, 3, 3, 3, 3, 3, 3, 3, 3, 3, 3, 3, 3, 3, 3, 3, 3, 2, 2, 2, 2, 2, 0, 3, 3, 3, 3, 3, 3, 3, 3, 3, 3, 3, 3, 3, 3, 3, 3, 3, 3, 3, 3, 2, 2, 2, 2, 2, 0, 3, 3, 3, 3, 3, 3, 3, 3, 3, 3, 3, 3, 3, 3, 3, 3, 3, 3, 3, 3, 2, 2, 2, 2, 2, 0, 3, 3, 3, 3, 3, 3, 3, 3, 3, 3, 3, 3, 3, 3, 3, 3, 3, 3, 3, 3, 2, 2, 2, 2, 2, 0, 3, 3, 3, 3, 3, 3, 3, 3, 3, 3, 3, 3, 3, 3, 3, 3, 3, 3, 3, 3, 2, 2, 2, 2, 2, 0, 3, 3, 3, 3, 3, 3, 3, 3, 3, 3, 3, 3, 3, 3, 3, 3, 3, 3, 3, 3, 2, 2, 2, 2, 2, 0, 3, 3, 3, 3, 3, 3, 3, 3, 3, 3, 3, 3, 3, 3, 3, 3, 3, 3, 3, 3, 2, 2, 2, 2, 2, 0, 3, 3, 3, 3, 3, 3, 3, 3, 3, 3, 3, 3, 3, 3, 3, 3, 3, 3, 3, 3, 2, 2, 2, 2, 2, 0, 3, 3, 3, 3, 3, 3, 3, 3, 3, 3, 3, 3, 3, 3, 3, 3, 3, 3, 3, 3, 2, 2, 2, 2, 2, 0, 3, 3, 3, 3, 3, 3, 3, 3, 3, 3, 3, 3, 3, 3, 3, 3, 3, 3, 3, 3])
me_cylinder_002.materials.append(mat_top)
me_cylinder_002.materials.append(mat_base)
me_cylinder_002.materials.append(mat_stems)
me_cylinder_002.materials.append(mat_canopy)
me_cylinder_002.use_remesh_preserve_volume = False
me_cylinder_002.use_remesh_preserve_attributes = False
me_cylinder_002.use_mirror_vertex_groups = False
me_cylinder_002.update()

# ---- objects
ob_tile = bpy.data.objects.new('Tile', me_cylinder_002)

# ---- transforms, parenting, visibility, modifiers, constraints
ob_tile.location = (0.0, 0.0, -0.25)
ob_tile.lineart.crease_threshold = 0.0

# ---- collection membership
col_collection_1.objects.link(ob_tile)

# ---- scene / render settings (as saved in the file)
scene.frame_start = 1; scene.frame_end = 250; scene.frame_set(1)
scene.render.engine = 'BLENDER_EEVEE_NEXT'
scene.render.resolution_percentage = 50
scene.render.dither_intensity = 0.0
scene.cycles.use_denoising = False
scene.cycles.samples = 128
scene.cycles.sampling_pattern = 'TABULATED_SOBOL'
scene.cycles.use_adaptive_sampling = False
scene.cycles.use_light_tree = False
scene.cycles.blur_glossy = 0.0
scene.cycles.sample_clamp_indirect = 0.0
scene.view_settings.view_transform = 'Standard'
bpy.context.view_layer.update()

# ---- added for rendering (the .blend has no active camera and no usable light): camera, sun + grey world if the file has none
cam_auto = bpy.data.cameras.new('AutoCamera')
cam_auto.lens = 50.0
cam_auto.sensor_width = 36.0
cam_auto.clip_end = 1000.0
ob_auto_camera = bpy.data.objects.new('AutoCamera', cam_auto)
scene.collection.objects.link(ob_auto_camera)
ob_auto_camera.location = (1.49148, -1.80108, 1.12487)
ob_auto_camera.rotation_euler = (1.09748, -7.21219e-08, 0.694738)
scene.camera = ob_auto_camera
light_auto_sun = bpy.data.lights.new('AutoSun', 'SUN')
light_auto_sun.energy = 3.0
light_auto_sun.angle = 0.0523599
ob_auto_sun = bpy.data.objects.new('AutoSun', light_auto_sun)
scene.collection.objects.link(ob_auto_sun)
ob_auto_sun.rotation_euler = (0.872665, 0.174533, 0.523599)
if scene.world is None:
    world_auto = bpy.data.worlds.new('AutoWorld')
    world_auto.color = (0.3, 0.3, 0.3)
    scene.world = world_auto
bpy.context.view_layer.update()
